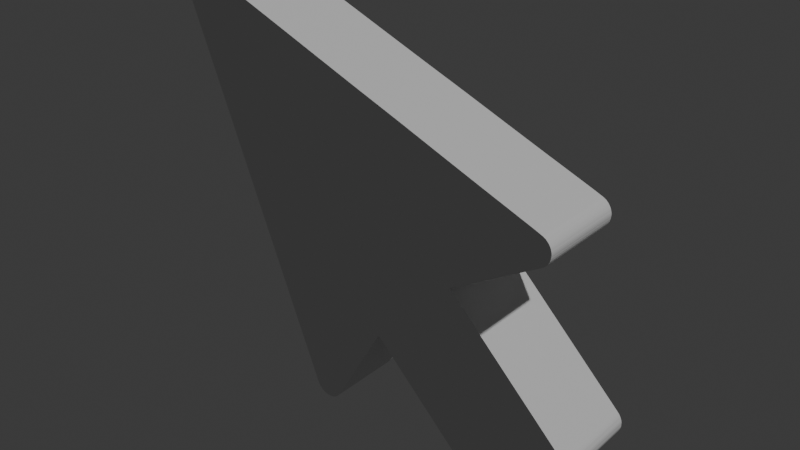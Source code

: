 # Source: cursor.blend  (saved by Blender 4.0.36; exported with 4.5.12 LTS)
import bpy
from mathutils import Matrix  # noqa: F401  (used for matrix-valued properties, if any)

bpy.ops.wm.read_factory_settings(use_empty=True)
scene = bpy.context.scene
scene.name = 'Scene'

# ---- collections
col_collection = bpy.data.collections.new('Collection'); scene.collection.children.link(col_collection)
col_cursor_svg_001 = bpy.data.collections.new('cursor.svg.001'); scene.collection.children.link(col_cursor_svg_001)
col_cursor_svg = bpy.data.collections.new('cursor.svg'); scene.collection.children.link(col_cursor_svg)

# ---- world
world_world = bpy.data.worlds.new('World'); scene.world = world_world
world_world.use_nodes = True; world_world.node_tree.nodes.clear()
_N = world_world.node_tree.nodes; _L = world_world.node_tree.links
n0 = _N.new('ShaderNodeOutputWorld'); n0.name = 'World Output'; n0.location = (300, 300)
n1 = _N.new('ShaderNodeBackground'); n1.name = 'Background'; n1.location = (10, 300)
n1.inputs[0].default_value = (0.05088, 0.05088, 0.05088, 1.0)
_L.new(n1.outputs[0], n0.inputs[0])
n0.is_active_output = True
world_world.color = (0.05088, 0.05088, 0.05088)
world_world.use_sun_shadow = False
world_world.sun_shadow_jitter_overblur = 0.0

# ---- lights
light_light = bpy.data.lights.new('Light', 'POINT')
light_light.transmission_factor = 0.0
light_light.use_soft_falloff = False
light_light.energy = 1000.0
light_light.shadow_soft_size = 0.1
light_light.shadow_maximum_resolution = 0.006
light_light.use_absolute_resolution = True

# ---- meshes
me_curve_001 = bpy.data.meshes.new('Curve.001')
me_curve_001.from_pydata([(0.2234, 3.294e-09, 0.04363), (0.1604, 8.05e-09, 0.1066), (0.2063, 1.005e-08, 0.1332), (0.207, 1.009e-08, 0.1336), (0.2076, 1.012e-08, 0.1341), (0.2081, 1.016e-08, 0.1346), (0.2086, 1.02e-08, 0.1351), (0.2091, 1.025e-08, 0.1358), (0.2094, 1.03e-08, 0.1364), (0.2098, 1.035e-08, 0.1371), (0.21, 1.04e-08, 0.1378), (0.2102, 1.046e-08, 0.1385), (0.2103, 1.051e-08, 0.1393), (0.2104, 1.057e-08, 0.14), (0.2104, 1.063e-08, 0.1408), (0.2103, 1.069e-08, 0.1416), (0.2101, 1.074e-08, 0.1423), (0.2099, 1.08e-08, 0.143), (0.2096, 1.085e-08, 0.1437), (0.2092, 1.09e-08, 0.1444), (0.2088, 1.095e-08, 0.145), (0.2083, 1.099e-08, 0.1456), (0.2078, 1.103e-08, 0.1461), (0.2073, 1.107e-08, 0.1466), (0.2066, 1.11e-08, 0.147), (0.206, 1.113e-08, 0.1474), (0.2053, 1.115e-08, 0.1477), (0.2015, 1.127e-08, 0.1493), (0.1909, 1.159e-08, 0.1535), (0.1749, 1.207e-08, 0.1598), (0.1549, 1.267e-08, 0.1678), (0.1323, 1.335e-08, 0.1769), (0.1082, 1.408e-08, 0.1864), (0.08418, 1.48e-08, 0.196), (0.0615, 1.548e-08, 0.2051), (0.0415, 1.609e-08, 0.2131), (0.02555, 1.657e-08, 0.2194), (0.01499, 1.688e-08, 0.2236), (0.01117, 1.7e-08, 0.2252), (0.01041, 1.702e-08, 0.2254), (0.009639, 1.703e-08, 0.2256), (0.008859, 1.704e-08, 0.2257), (0.008077, 1.704e-08, 0.2257), (0.007299, 1.704e-08, 0.2257), (0.006531, 1.703e-08, 0.2256), (0.005778, 1.702e-08, 0.2254), (0.005045, 1.7e-08, 0.2251), (0.004338, 1.697e-08, 0.2248), (0.003663, 1.694e-08, 0.2244), (0.003024, 1.69e-08, 0.2239), (0.002427, 1.686e-08, 0.2234), (0.001887, 1.682e-08, 0.2228), (0.001414, 1.677e-08, 0.2221), (0.001009, 1.672e-08, 0.2214), (0.000674, 1.667e-08, 0.2207), (0.0004094, 1.661e-08, 0.22), (0.0002165, 1.655e-08, 0.2193), (9.637e-05, 1.65e-08, 0.2185), (5.02e-05, 1.644e-08, 0.2177), (7.909e-05, 1.638e-08, 0.2169), (0.0001841, 1.632e-08, 0.2161), (0.0003665, 1.626e-08, 0.2154), (0.0006272, 1.62e-08, 0.2146), (0.00215, 1.591e-08, 0.2108), (0.00636, 1.512e-08, 0.2002), (0.01272, 1.391e-08, 0.1843), (0.02069, 1.24e-08, 0.1643), (0.02974, 1.069e-08, 0.1416), (0.03933, 8.874e-09, 0.1175), (0.04891, 7.059e-09, 0.0935), (0.05796, 5.346e-09, 0.07081), (0.06593, 3.836e-09, 0.05081), (0.07229, 2.631e-09, 0.03485), (0.0765, 1.834e-09, 0.02429), (0.07803, 1.546e-09, 0.02047), (0.07835, 1.493e-09, 0.01977), (0.07873, 1.443e-09, 0.01911), (0.07916, 1.396e-09, 0.01849), (0.07965, 1.353e-09, 0.01792), (0.08019, 1.313e-09, 0.0174), (0.08077, 1.278e-09, 0.01693), (0.08139, 1.247e-09, 0.01651), (0.08205, 1.22e-09, 0.01616), (0.08275, 1.198e-09, 0.01587), (0.08347, 1.181e-09, 0.01564), (0.08421, 1.168e-09, 0.01547), (0.08498, 1.161e-09, 0.01538), (0.08575, 1.16e-09, 0.01536), (0.08651, 1.164e-09, 0.01542), (0.08726, 1.173e-09, 0.01554), (0.08799, 1.187e-09, 0.01573), (0.08869, 1.207e-09, 0.01599), (0.08937, 1.231e-09, 0.0163), (0.09001, 1.26e-09, 0.01669), (0.09062, 1.293e-09, 0.01712), (0.09119, 1.33e-09, 0.01762), (0.09171, 1.372e-09, 0.01817), (0.09218, 1.417e-09, 0.01877), (0.0926, 1.466e-09, 0.01942), (0.09312, 1.534e-09, 0.02032), (0.09456, 1.723e-09, 0.02282), (0.09674, 2.008e-09, 0.0266), (0.09947, 2.365e-09, 0.03133), (0.1026, 2.771e-09, 0.0367), (0.1059, 3.2e-09, 0.04239), (0.1091, 3.63e-09, 0.04808), (0.1123, 4.035e-09, 0.05345), (0.115, 4.393e-09, 0.05818), (0.1172, 4.678e-09, 0.06196), (0.1186, 4.866e-09, 0.06446), (0.1191, 4.935e-09, 0.06536), (0.1821, 1.795e-10, 0.002378), (0.1825, 1.519e-10, 0.002011), (0.1829, 1.263e-10, 0.001673), (0.1833, 1.03e-10, 0.001364), (0.1838, 8.189e-11, 0.001085), (0.1843, 6.31e-11, 0.0008358), (0.1847, 4.665e-11, 0.0006179), (0.1852, 3.26e-11, 0.0004318), (0.1857, 2.1e-11, 0.0002781), (0.1863, 1.188e-11, 0.0001574), (0.1868, 5.314e-12, 7.039e-05), (0.1873, 1.337e-12, 1.771e-05), (0.1878, 0.0, 0.0), (0.1884, 1.338e-12, 1.772e-05), (0.1889, 5.318e-12, 7.044e-05), (0.1894, 1.189e-11, 0.0001575), (0.1899, 2.101e-11, 0.0002783), (0.1905, 3.262e-11, 0.0004321), (0.1909, 4.667e-11, 0.0006182), (0.1914, 6.312e-11, 0.0008361), (0.1919, 8.192e-11, 0.001085), (0.1923, 1.03e-10, 0.001364), (0.1928, 1.263e-10, 0.001673), (0.1932, 1.519e-10, 0.002012), (0.1936, 1.795e-10, 0.002378), (0.1942, 2.238e-10, 0.002964), (0.1958, 3.461e-10, 0.004584), (0.1982, 5.309e-10, 0.007032), (0.2013, 7.625e-10, 0.0101), (0.2048, 1.025e-09, 0.01358), (0.2085, 1.304e-09, 0.01727), (0.2122, 1.582e-09, 0.02096), (0.2156, 1.845e-09, 0.02444), (0.2187, 2.077e-09, 0.02751), (0.2211, 2.262e-09, 0.02996), (0.2228, 2.384e-09, 0.03158), (0.2234, 2.428e-09, 0.03216), (0.2241, 2.491e-09, 0.03299), (0.2247, 2.559e-09, 0.03389), (0.2251, 2.631e-09, 0.03485), (0.2255, 2.706e-09, 0.03584), (0.2257, 2.783e-09, 0.03686), (0.2257, 2.861e-09, 0.0379), (0.2257, 2.939e-09, 0.03893), (0.2255, 3.017e-09, 0.03996), (0.2251, 3.092e-09, 0.04095), (0.2247, 3.164e-09, 0.0419), (0.2241, 3.232e-09, 0.0428), (0.2234, -0.04653, 0.04363), (0.1604, -0.04652, 0.1066), (0.2063, -0.04652, 0.1332), (0.207, -0.04652, 0.1336), (0.2076, -0.04652, 0.1341), (0.2081, -0.04652, 0.1346), (0.2086, -0.04652, 0.1351), (0.2091, -0.04652, 0.1358), (0.2094, -0.04652, 0.1364), (0.2098, -0.04652, 0.1371), (0.21, -0.04652, 0.1378), (0.2102, -0.04652, 0.1385), (0.2103, -0.04652, 0.1393), (0.2104, -0.04652, 0.14), (0.2104, -0.04652, 0.1408), (0.2103, -0.04652, 0.1416), (0.2101, -0.04652, 0.1423), (0.2099, -0.04652, 0.143), (0.2096, -0.04652, 0.1437), (0.2092, -0.04652, 0.1444), (0.2088, -0.04652, 0.145), (0.2083, -0.04652, 0.1456), (0.2078, -0.04652, 0.1461), (0.2073, -0.04652, 0.1466), (0.2066, -0.04652, 0.147), (0.206, -0.04652, 0.1474), (0.2053, -0.04652, 0.1477), (0.2015, -0.04652, 0.1493), (0.1909, -0.04652, 0.1535), (0.1749, -0.04652, 0.1598), (0.1549, -0.04652, 0.1678), (0.1323, -0.04652, 0.1769), (0.1082, -0.04652, 0.1864), (0.08418, -0.04652, 0.196), (0.0615, -0.04652, 0.2051), (0.0415, -0.04652, 0.2131), (0.02555, -0.04652, 0.2194), (0.01499, -0.04652, 0.2236), (0.01117, -0.04652, 0.2252), (0.01041, -0.04652, 0.2254), (0.009639, -0.04652, 0.2256), (0.008859, -0.04652, 0.2257), (0.008077, -0.04652, 0.2257), (0.007299, -0.04652, 0.2257), (0.006531, -0.04652, 0.2256), (0.005778, -0.04652, 0.2254), (0.005045, -0.04652, 0.2251), (0.004338, -0.04652, 0.2248), (0.003663, -0.04652, 0.2244), (0.003024, -0.04652, 0.2239), (0.002427, -0.04652, 0.2234), (0.001887, -0.04652, 0.2228), (0.001414, -0.04652, 0.2221), (0.001009, -0.04652, 0.2214), (0.000674, -0.04652, 0.2207), (0.0004094, -0.04652, 0.22), (0.0002165, -0.04652, 0.2193), (9.637e-05, -0.04652, 0.2185), (5.02e-05, -0.04652, 0.2177), (7.909e-05, -0.04652, 0.2169), (0.0001841, -0.04652, 0.2161), (0.0003665, -0.04652, 0.2154), (0.0006272, -0.04652, 0.2146), (0.00215, -0.04652, 0.2108), (0.00636, -0.04652, 0.2002), (0.01272, -0.04652, 0.1843), (0.02069, -0.04652, 0.1643), (0.02974, -0.04652, 0.1416), (0.03933, -0.04652, 0.1175), (0.04891, -0.04652, 0.0935), (0.05796, -0.04653, 0.07081), (0.06593, -0.04653, 0.05081), (0.07229, -0.04653, 0.03485), (0.0765, -0.04653, 0.02429), (0.07803, -0.04653, 0.02047), (0.07835, -0.04653, 0.01977), (0.07873, -0.04653, 0.01911), (0.07916, -0.04653, 0.01849), (0.07965, -0.04653, 0.01792), (0.08019, -0.04653, 0.0174), (0.08077, -0.04653, 0.01693), (0.08139, -0.04653, 0.01651), (0.08205, -0.04653, 0.01616), (0.08275, -0.04653, 0.01587), (0.08347, -0.04653, 0.01564), (0.08421, -0.04653, 0.01547), (0.08498, -0.04653, 0.01538), (0.08575, -0.04653, 0.01536), (0.08651, -0.04653, 0.01542), (0.08726, -0.04653, 0.01554), (0.08799, -0.04653, 0.01573), (0.08869, -0.04653, 0.01599), (0.08937, -0.04653, 0.0163), (0.09001, -0.04653, 0.01669), (0.09062, -0.04653, 0.01712), (0.09119, -0.04653, 0.01762), (0.09171, -0.04653, 0.01817), (0.09218, -0.04653, 0.01877), (0.0926, -0.04653, 0.01942), (0.09312, -0.04653, 0.02032), (0.09456, -0.04653, 0.02282), (0.09674, -0.04653, 0.0266), (0.09947, -0.04653, 0.03133), (0.1026, -0.04653, 0.0367), (0.1059, -0.04653, 0.04239), (0.1091, -0.04653, 0.04808), (0.1123, -0.04653, 0.05345), (0.115, -0.04653, 0.05818), (0.1172, -0.04653, 0.06196), (0.1186, -0.04653, 0.06446), (0.1191, -0.04653, 0.06536), (0.1821, -0.04653, 0.002378), (0.1825, -0.04653, 0.002011), (0.1829, -0.04653, 0.001673), (0.1833, -0.04653, 0.001364), (0.1838, -0.04653, 0.001085), (0.1843, -0.04653, 0.0008358), (0.1847, -0.04653, 0.0006179), (0.1852, -0.04653, 0.0004318), (0.1857, -0.04653, 0.0002781), (0.1863, -0.04653, 0.0001574), (0.1868, -0.04653, 7.039e-05), (0.1873, -0.04653, 1.771e-05), (0.1878, -0.04653, 3.513e-09), (0.1884, -0.04653, 1.772e-05), (0.1889, -0.04653, 7.045e-05), (0.1894, -0.04653, 0.0001575), (0.1899, -0.04653, 0.0002783), (0.1905, -0.04653, 0.0004321), (0.1909, -0.04653, 0.0006182), (0.1914, -0.04653, 0.0008361), (0.1919, -0.04653, 0.001085), (0.1923, -0.04653, 0.001364), (0.1928, -0.04653, 0.001673), (0.1932, -0.04653, 0.002012), (0.1936, -0.04653, 0.002378), (0.1942, -0.04653, 0.002964), (0.1958, -0.04653, 0.004584), (0.1982, -0.04653, 0.007032), (0.2013, -0.04653, 0.0101), (0.2048, -0.04653, 0.01358), (0.2085, -0.04653, 0.01727), (0.2122, -0.04653, 0.02096), (0.2156, -0.04653, 0.02444), (0.2187, -0.04653, 0.02751), (0.2211, -0.04653, 0.02996), (0.2228, -0.04653, 0.03158), (0.2234, -0.04653, 0.03216), (0.2241, -0.04653, 0.03299), (0.2247, -0.04653, 0.03389), (0.2251, -0.04653, 0.03485), (0.2255, -0.04653, 0.03584), (0.2257, -0.04653, 0.03686), (0.2257, -0.04653, 0.0379), (0.2257, -0.04653, 0.03893), (0.2255, -0.04653, 0.03996), (0.2251, -0.04653, 0.04095), (0.2247, -0.04653, 0.0419), (0.2241, -0.04653, 0.0428)], [], [(43, 42, 41), (43, 41, 40), (44, 43, 40), (44, 40, 39), (45, 44, 39), (45, 39, 38), (46, 45, 38), (46, 38, 37), (47, 46, 37), (48, 47, 37), (49, 48, 37), (50, 49, 37), (50, 37, 36), (51, 50, 36), (52, 51, 36), (53, 52, 36), (54, 53, 36), (55, 54, 36), (56, 55, 36), (56, 36, 35), (57, 56, 35), (58, 57, 35), (59, 58, 35), (60, 59, 35), (61, 60, 35), (62, 61, 35), (63, 62, 35), (63, 35, 34), (64, 63, 34), (64, 34, 33), (65, 64, 33), (65, 33, 32), (65, 32, 31), (66, 65, 31), (66, 31, 30), (66, 30, 29), (67, 66, 29), (67, 29, 28), (67, 28, 27), (67, 27, 26), (67, 26, 25), (67, 25, 24), (67, 24, 23), (67, 23, 22), (67, 22, 21), (67, 21, 20), (67, 20, 19), (67, 19, 18), (67, 18, 17), (67, 17, 16), (67, 16, 15), (68, 67, 15), (68, 15, 14), (68, 14, 13), (68, 13, 12), (68, 12, 11), (68, 11, 10), (68, 10, 9), (68, 9, 8), (68, 8, 7), (68, 7, 6), (68, 6, 5), (68, 5, 4), (68, 4, 3), (68, 3, 2), (68, 2, 1), (69, 68, 1), (69, 1, 0), (70, 69, 110), (110, 69, 0), (71, 70, 110), (71, 110, 109), (111, 110, 0), (71, 109, 108), (71, 108, 107), (71, 107, 106), (71, 106, 105), (72, 71, 105), (72, 105, 104), (111, 0, 158), (111, 158, 157), (72, 104, 103), (111, 157, 156), (111, 156, 155), (111, 155, 154), (111, 154, 153), (111, 153, 152), (111, 152, 151), (72, 103, 102), (111, 151, 150), (73, 72, 102), (111, 150, 149), (111, 149, 148), (111, 148, 147), (111, 147, 146), (111, 146, 145), (73, 102, 101), (111, 145, 144), (111, 144, 143), (73, 101, 100), (111, 143, 142), (74, 73, 100), (74, 100, 99), (111, 142, 141), (75, 74, 99), (75, 99, 98), (76, 75, 98), (76, 98, 97), (77, 76, 97), (77, 97, 96), (78, 77, 96), (78, 96, 95), (79, 78, 95), (79, 95, 94), (80, 79, 94), (111, 141, 140), (80, 94, 93), (81, 80, 93), (81, 93, 92), (82, 81, 92), (82, 92, 91), (83, 82, 91), (83, 91, 90), (84, 83, 90), (84, 90, 89), (85, 84, 89), (85, 89, 88), (86, 85, 88), (86, 88, 87), (111, 140, 139), (111, 139, 138), (111, 138, 137), (111, 137, 136), (111, 136, 135), (112, 111, 135), (112, 135, 134), (112, 134, 133), (113, 112, 133), (113, 133, 132), (114, 113, 132), (114, 132, 131), (115, 114, 131), (115, 131, 130), (116, 115, 130), (116, 130, 129), (117, 116, 129), (117, 129, 128), (118, 117, 128), (118, 128, 127), (119, 118, 127), (119, 127, 126), (120, 119, 126), (120, 126, 125), (121, 120, 125), (121, 125, 124), (122, 121, 124), (122, 124, 123), (202, 200, 201), (202, 199, 200), (203, 199, 202), (203, 198, 199), (204, 198, 203), (204, 197, 198), (205, 197, 204), (205, 196, 197), (206, 196, 205), (207, 196, 206), (208, 196, 207), (209, 196, 208), (209, 195, 196), (210, 195, 209), (211, 195, 210), (212, 195, 211), (213, 195, 212), (214, 195, 213), (215, 195, 214), (215, 194, 195), (216, 194, 215), (217, 194, 216), (218, 194, 217), (219, 194, 218), (220, 194, 219), (221, 194, 220), (222, 194, 221), (222, 193, 194), (223, 193, 222), (223, 192, 193), (224, 192, 223), (224, 191, 192), (224, 190, 191), (225, 190, 224), (225, 189, 190), (225, 188, 189), (226, 188, 225), (226, 187, 188), (226, 186, 187), (226, 185, 186), (226, 184, 185), (226, 183, 184), (226, 182, 183), (226, 181, 182), (226, 180, 181), (226, 179, 180), (226, 178, 179), (226, 177, 178), (226, 176, 177), (226, 175, 176), (226, 174, 175), (227, 174, 226), (227, 173, 174), (227, 172, 173), (227, 171, 172), (227, 170, 171), (227, 169, 170), (227, 168, 169), (227, 167, 168), (227, 166, 167), (227, 165, 166), (227, 164, 165), (227, 163, 164), (227, 162, 163), (227, 161, 162), (227, 160, 161), (228, 160, 227), (228, 159, 160), (229, 269, 228), (269, 159, 228), (230, 269, 229), (230, 268, 269), (270, 159, 269), (230, 267, 268), (230, 266, 267), (230, 265, 266), (230, 264, 265), (231, 264, 230), (231, 263, 264), (270, 317, 159), (270, 316, 317), (231, 262, 263), (270, 315, 316), (270, 314, 315), (270, 313, 314), (270, 312, 313), (270, 311, 312), (270, 310, 311), (231, 261, 262), (270, 309, 310), (232, 261, 231), (270, 308, 309), (270, 307, 308), (270, 306, 307), (270, 305, 306), (270, 304, 305), (232, 260, 261), (270, 303, 304), (270, 302, 303), (232, 259, 260), (270, 301, 302), (233, 259, 232), (233, 258, 259), (270, 300, 301), (234, 258, 233), (234, 257, 258), (235, 257, 234), (235, 256, 257), (236, 256, 235), (236, 255, 256), (237, 255, 236), (237, 254, 255), (238, 254, 237), (238, 253, 254), (239, 253, 238), (270, 299, 300), (239, 252, 253), (240, 252, 239), (240, 251, 252), (241, 251, 240), (241, 250, 251), (242, 250, 241), (242, 249, 250), (243, 249, 242), (243, 248, 249), (244, 248, 243), (244, 247, 248), (245, 247, 244), (245, 246, 247), (270, 298, 299), (270, 297, 298), (270, 296, 297), (270, 295, 296), (270, 294, 295), (271, 294, 270), (271, 293, 294), (271, 292, 293), (272, 292, 271), (272, 291, 292), (273, 291, 272), (273, 290, 291), (274, 290, 273), (274, 289, 290), (275, 289, 274), (275, 288, 289), (276, 288, 275), (276, 287, 288), (277, 287, 276), (277, 286, 287), (278, 286, 277), (278, 285, 286), (279, 285, 278), (279, 284, 285), (280, 284, 279), (280, 283, 284), (281, 283, 280), (281, 282, 283), (155, 156, 315, 314), (156, 157, 316, 315), (58, 59, 218, 217), (158, 0, 159, 317), (62, 63, 222, 221), (48, 49, 208, 207), (97, 98, 257, 256), (136, 137, 296, 295), (130, 131, 290, 289), (98, 99, 258, 257), (92, 93, 252, 251), (66, 67, 226, 225), (111, 112, 271, 270), (3, 4, 163, 162), (115, 116, 275, 274), (52, 53, 212, 211), (105, 106, 265, 264), (7, 8, 167, 166), (35, 36, 195, 194), (70, 71, 230, 229), (126, 127, 286, 285), (11, 12, 171, 170), (123, 124, 283, 282), (113, 114, 273, 272), (96, 97, 256, 255), (74, 75, 234, 233), (117, 118, 277, 276), (19, 20, 179, 178), (143, 144, 303, 302), (56, 57, 216, 215), (23, 24, 183, 182), (1, 2, 161, 160), (127, 128, 287, 286), (60, 61, 220, 219), (121, 122, 281, 280), (5, 6, 165, 164), (78, 79, 238, 237), (64, 65, 224, 223), (9, 10, 169, 168), (27, 28, 187, 186), (82, 83, 242, 241), (31, 32, 191, 190), (13, 14, 173, 172), (124, 125, 284, 283), (131, 132, 291, 290), (17, 18, 177, 176), (86, 87, 246, 245), (68, 69, 228, 227), (125, 126, 285, 284), (39, 40, 199, 198), (119, 120, 279, 278), (72, 73, 232, 231), (43, 44, 203, 202), (25, 26, 185, 184), (80, 81, 240, 239), (129, 130, 289, 288), (47, 48, 207, 206), (29, 30, 189, 188), (84, 85, 244, 243), (51, 52, 211, 210), (33, 34, 193, 192), (133, 134, 293, 292), (55, 56, 215, 214), (37, 38, 197, 196), (137, 138, 297, 296), (41, 42, 201, 200), (102, 103, 262, 261), (141, 142, 301, 300), (106, 107, 266, 265), (145, 146, 305, 304), (45, 46, 205, 204), (149, 150, 309, 308), (59, 60, 219, 218), (110, 111, 270, 269), (100, 101, 260, 259), (114, 115, 274, 273), (153, 154, 313, 312), (118, 119, 278, 277), (157, 158, 317, 316), (49, 50, 209, 208), (21, 22, 181, 180), (63, 64, 223, 222), (53, 54, 213, 212), (122, 123, 282, 281), (135, 136, 295, 294), (57, 58, 217, 216), (108, 109, 268, 267), (61, 62, 221, 220), (6, 7, 166, 165), (67, 68, 227, 226), (147, 148, 307, 306), (112, 113, 272, 271), (10, 11, 170, 169), (71, 72, 231, 230), (65, 66, 225, 224), (116, 117, 276, 275), (14, 15, 174, 173), (75, 76, 235, 234), (107, 108, 267, 266), (79, 80, 239, 238), (0, 1, 160, 159), (134, 135, 294, 293), (120, 121, 280, 279), (18, 19, 178, 177), (83, 84, 243, 242), (128, 129, 288, 287), (22, 23, 182, 181), (87, 88, 247, 246), (4, 5, 164, 163), (138, 139, 298, 297), (139, 140, 299, 298), (8, 9, 168, 167), (73, 74, 233, 232), (142, 143, 302, 301), (15, 16, 175, 174), (88, 89, 248, 247), (26, 27, 186, 185), (12, 13, 172, 171), (77, 78, 237, 236), (109, 110, 269, 268), (30, 31, 190, 189), (91, 92, 251, 250), (16, 17, 176, 175), (104, 105, 264, 263), (146, 147, 306, 305), (76, 77, 236, 235), (2, 3, 162, 161), (20, 21, 180, 179), (81, 82, 241, 240), (150, 151, 310, 309), (34, 35, 194, 193), (24, 25, 184, 183), (85, 86, 245, 244), (90, 91, 250, 249), (38, 39, 198, 197), (95, 96, 255, 254), (28, 29, 188, 187), (154, 155, 314, 313), (101, 102, 261, 260), (32, 33, 192, 191), (69, 70, 229, 228), (42, 43, 202, 201), (151, 152, 311, 310), (140, 141, 300, 299), (99, 100, 259, 258), (36, 37, 196, 195), (89, 90, 249, 248), (132, 133, 292, 291), (40, 41, 200, 199), (94, 95, 254, 253), (144, 145, 304, 303), (46, 47, 206, 205), (103, 104, 263, 262), (148, 149, 308, 307), (50, 51, 210, 209), (93, 94, 253, 252), (152, 153, 312, 311), (54, 55, 214, 213), (44, 45, 204, 203)])
_uv = me_curve_001.uv_layers.new(name='UVMap')
_uv.uv.foreach_set('vector', [0.2722, 0.0, 0.2658, 0.0, 0.2595, 0.0, 0.2722, 0.0, 0.2595, 0.0, 0.2532, 0.0, 0.2785, 0.0, 0.2722, 0.0, 0.2532, 0.0, 0.2785, 0.0, 0.2532, 0.0, 0.2468, 0.0, 0.2848, 0.0, 0.2785, 0.0, 0.2468, 0.0, 0.2848, 0.0, 0.2468, 0.0, 0.2405, 0.0, 0.2911, 0.0, 0.2848, 0.0, 0.2405, 0.0, 0.2911, 0.0, 0.2405, 0.0, 0.2342, 0.0, 0.2975, 0.0, 0.2911, 0.0, 0.2342, 0.0, 0.3038, 0.0, 0.2975, 0.0, 0.2342, 0.0, 0.3101, 0.0, 0.3038, 0.0, 0.2342, 0.0, 0.3165, 0.0, 0.3101, 0.0, 0.2342, 0.0, 0.3165, 0.0, 0.2342, 0.0, 0.2278, 0.0, 0.3228, 0.0, 0.3165, 0.0, 0.2278, 0.0, 0.3291, 0.0, 0.3228, 0.0, 0.2278, 0.0, 0.3354, 0.0, 0.3291, 0.0, 0.2278, 0.0, 0.3418, 0.0, 0.3354, 0.0, 0.2278, 0.0, 0.3481, 0.0, 0.3418, 0.0, 0.2278, 0.0, 0.3544, 0.0, 0.3481, 0.0, 0.2278, 0.0, 0.3544, 0.0, 0.2278, 0.0, 0.2215, 0.0, 0.3608, 0.0, 0.3544, 0.0, 0.2215, 0.0, 0.3671, 0.0, 0.3608, 0.0, 0.2215, 0.0, 0.3734, 0.0, 0.3671, 0.0, 0.2215, 0.0, 0.3797, 0.0, 0.3734, 0.0, 0.2215, 0.0, 0.3861, 0.0, 0.3797, 0.0, 0.2215, 0.0, 0.3924, 0.0, 0.3861, 0.0, 0.2215, 0.0, 0.3987, 0.0, 0.3924, 0.0, 0.2215, 0.0, 0.3987, 0.0, 0.2215, 0.0, 0.2152, 0.0, 0.4051, 0.0, 0.3987, 0.0, 0.2152, 0.0, 0.4051, 0.0, 0.2152, 0.0, 0.2089, 0.0, 0.4114, 0.0, 0.4051, 0.0, 0.2089, 0.0, 0.4114, 0.0, 0.2089, 0.0, 0.2025, 0.0, 0.4114, 0.0, 0.2025, 0.0, 0.1962, 0.0, 0.4177, 0.0, 0.4114, 0.0, 0.1962, 0.0, 0.4177, 0.0, 0.1962, 0.0, 0.1899, 0.0, 0.4177, 0.0, 0.1899, 0.0, 0.1835, 0.0, 0.4241, 0.0, 0.4177, 0.0, 0.1835, 0.0, 0.4241, 0.0, 0.1835, 0.0, 0.1772, 0.0, 0.4241, 0.0, 0.1772, 0.0, 0.1709, 0.0, 0.4241, 0.0, 0.1709, 0.0, 0.1646, 0.0, 0.4241, 0.0, 0.1646, 0.0, 0.1582, 0.0, 0.4241, 0.0, 0.1582, 0.0, 0.1519, 0.0, 0.4241, 0.0, 0.1519, 0.0, 0.1456, 0.0, 0.4241, 0.0, 0.1456, 0.0, 0.1392, 0.0, 0.4241, 0.0, 0.1392, 0.0, 0.1329, 0.0, 0.4241, 0.0, 0.1329, 0.0, 0.1266, 0.0, 0.4241, 0.0, 0.1266, 0.0, 0.1203, 0.0, 0.4241, 0.0, 0.1203, 0.0, 0.1139, 0.0, 0.4241, 0.0, 0.1139, 0.0, 0.1076, 0.0, 0.4241, 0.0, 0.1076, 0.0, 0.1013, 0.0, 0.4241, 0.0, 0.1013, 0.0, 0.09494, 0.0, 0.4304, 0.0, 0.4241, 0.0, 0.09494, 0.0, 0.4304, 0.0, 0.09494, 0.0, 0.08861, 0.0, 0.4304, 0.0, 0.08861, 0.0, 0.08228, 0.0, 0.4304, 0.0, 0.08228, 0.0, 0.07595, 0.0, 0.4304, 0.0, 0.07595, 0.0, 0.06962, 0.0, 0.4304, 0.0, 0.06962, 0.0, 0.06329, 0.0, 0.4304, 0.0, 0.06329, 0.0, 0.05696, 0.0, 0.4304, 0.0, 0.05696, 0.0, 0.05063, 0.0, 0.4304, 0.0, 0.05063, 0.0, 0.0443, 0.0, 0.4304, 0.0, 0.0443, 0.0, 0.03797, 0.0, 0.4304, 0.0, 0.03797, 0.0, 0.03165, 0.0, 0.4304, 0.0, 0.03165, 0.0, 0.02532, 0.0, 0.4304, 0.0, 0.02532, 0.0, 0.01899, 0.0, 0.4304, 0.0, 0.01899, 0.0, 0.01266, 0.0, 0.4304, 0.0, 0.01266, 0.0, 0.006329, 0.0, 0.4367, 0.0, 0.4304, 0.0, 0.006329, 0.0, 0.4367, 0.0, 0.006329, 0.0, 0.0, 0.0, 0.443, 0.0, 0.4367, 0.0, 0.6962, 0.0, 0.6962, 0.0, 0.4367, 0.0, 0.0, 0.0, 0.4494, 0.0, 0.443, 0.0, 0.6962, 0.0, 0.4494, 0.0, 0.6962, 0.0, 0.6899, 0.0, 0.7025, 0.0, 0.6962, 0.0, 0.0, 0.0, 0.4494, 0.0, 0.6899, 0.0, 0.6835, 0.0, 0.4494, 0.0, 0.6835, 0.0, 0.6772, 0.0, 0.4494, 0.0, 0.6772, 0.0, 0.6709, 0.0, 0.4494, 0.0, 0.6709, 0.0, 0.6646, 0.0, 0.4557, 0.0, 0.4494, 0.0, 0.6646, 0.0, 0.4557, 0.0, 0.6646, 0.0, 0.6582, 0.0, 0.7025, 0.0, 0.0, 0.0, 1.0, 0.0, 0.7025, 0.0, 1.0, 0.0, 0.9937, 0.0, 0.4557, 0.0, 0.6582, 0.0, 0.6519, 0.0, 0.7025, 0.0, 0.9937, 0.0, 0.9873, 0.0, 0.7025, 0.0, 0.9873, 0.0, 0.981, 0.0, 0.7025, 0.0, 0.981, 0.0, 0.9747, 0.0, 0.7025, 0.0, 0.9747, 0.0, 0.9684, 0.0, 0.7025, 0.0, 0.9684, 0.0, 0.962, 0.0, 0.7025, 0.0, 0.962, 0.0, 0.9557, 0.0, 0.4557, 0.0, 0.6519, 0.0, 0.6456, 0.0, 0.7025, 0.0, 0.9557, 0.0, 0.9494, 0.0, 0.462, 0.0, 0.4557, 0.0, 0.6456, 0.0, 0.7025, 0.0, 0.9494, 0.0, 0.943, 0.0, 0.7025, 0.0, 0.943, 0.0, 0.9367, 0.0, 0.7025, 0.0, 0.9367, 0.0, 0.9304, 0.0, 0.7025, 0.0, 0.9304, 0.0, 0.9241, 0.0, 0.7025, 0.0, 0.9241, 0.0, 0.9177, 0.0, 0.462, 0.0, 0.6456, 0.0, 0.6392, 0.0, 0.7025, 0.0, 0.9177, 0.0, 0.9114, 0.0, 0.7025, 0.0, 0.9114, 0.0, 0.9051, 0.0, 0.462, 0.0, 0.6392, 0.0, 0.6329, 0.0, 0.7025, 0.0, 0.9051, 0.0, 0.8987, 0.0, 0.4684, 0.0, 0.462, 0.0, 0.6329, 0.0, 0.4684, 0.0, 0.6329, 0.0, 0.6266, 0.0, 0.7025, 0.0, 0.8987, 0.0, 0.8924, 0.0, 0.4747, 0.0, 0.4684, 0.0, 0.6266, 0.0, 0.4747, 0.0, 0.6266, 0.0, 0.6203, 0.0, 0.481, 0.0, 0.4747, 0.0, 0.6203, 0.0, 0.481, 0.0, 0.6203, 0.0, 0.6139, 0.0, 0.4873, 0.0, 0.481, 0.0, 0.6139, 0.0, 0.4873, 0.0, 0.6139, 0.0, 0.6076, 0.0, 0.4937, 0.0, 0.4873, 0.0, 0.6076, 0.0, 0.4937, 0.0, 0.6076, 0.0, 0.6013, 0.0, 0.5, 0.0, 0.4937, 0.0, 0.6013, 0.0, 0.5, 0.0, 0.6013, 0.0, 0.5949, 0.0, 0.5063, 0.0, 0.5, 0.0, 0.5949, 0.0, 0.7025, 0.0, 0.8924, 0.0, 0.8861, 0.0, 0.5063, 0.0, 0.5949, 0.0, 0.5886, 0.0, 0.5127, 0.0, 0.5063, 0.0, 0.5886, 0.0, 0.5127, 0.0, 0.5886, 0.0, 0.5823, 0.0, 0.519, 0.0, 0.5127, 0.0, 0.5823, 0.0, 0.519, 0.0, 0.5823, 0.0, 0.5759, 0.0, 0.5253, 0.0, 0.519, 0.0, 0.5759, 0.0, 0.5253, 0.0, 0.5759, 0.0, 0.5696, 0.0, 0.5316, 0.0, 0.5253, 0.0, 0.5696, 0.0, 0.5316, 0.0, 0.5696, 0.0, 0.5633, 0.0, 0.538, 0.0, 0.5316, 0.0, 0.5633, 0.0, 0.538, 0.0, 0.5633, 0.0, 0.557, 0.0, 0.5443, 0.0, 0.538, 0.0, 0.557, 0.0, 0.5443, 0.0, 0.557, 0.0, 0.5506, 0.0, 0.7025, 0.0, 0.8861, 0.0, 0.8797, 0.0, 0.7025, 0.0, 0.8797, 0.0, 0.8734, 0.0, 0.7025, 0.0, 0.8734, 0.0, 0.8671, 0.0, 0.7025, 0.0, 0.8671, 0.0, 0.8608, 0.0, 0.7025, 0.0, 0.8608, 0.0, 0.8544, 0.0, 0.7089, 0.0, 0.7025, 0.0, 0.8544, 0.0, 0.7089, 0.0, 0.8544, 0.0, 0.8481, 0.0, 0.7089, 0.0, 0.8481, 0.0, 0.8418, 0.0, 0.7152, 0.0, 0.7089, 0.0, 0.8418, 0.0, 0.7152, 0.0, 0.8418, 0.0, 0.8354, 0.0, 0.7215, 0.0, 0.7152, 0.0, 0.8354, 0.0, 0.7215, 0.0, 0.8354, 0.0, 0.8291, 0.0, 0.7278, 0.0, 0.7215, 0.0, 0.8291, 0.0, 0.7278, 0.0, 0.8291, 0.0, 0.8228, 0.0, 0.7342, 0.0, 0.7278, 0.0, 0.8228, 0.0, 0.7342, 0.0, 0.8228, 0.0, 0.8165, 0.0, 0.7405, 0.0, 0.7342, 0.0, 0.8165, 0.0, 0.7405, 0.0, 0.8165, 0.0, 0.8101, 0.0, 0.7468, 0.0, 0.7405, 0.0, 0.8101, 0.0, 0.7468, 0.0, 0.8101, 0.0, 0.8038, 0.0, 0.7532, 0.0, 0.7468, 0.0, 0.8038, 0.0, 0.7532, 0.0, 0.8038, 0.0, 0.7975, 0.0, 0.7595, 0.0, 0.7532, 0.0, 0.7975, 0.0, 0.7595, 0.0, 0.7975, 0.0, 0.7911, 0.0, 0.7658, 0.0, 0.7595, 0.0, 0.7911, 0.0, 0.7658, 0.0, 0.7911, 0.0, 0.7848, 0.0, 0.7722, 0.0, 0.7658, 0.0, 0.7848, 0.0, 0.7722, 0.0, 0.7848, 0.0, 0.7785, 0.0, 0.2722, 0.0, 0.2595, 0.0, 0.2658, 0.0, 0.2722, 0.0, 0.2532, 0.0, 0.2595, 0.0, 0.2785, 0.0, 0.2532, 0.0, 0.2722, 0.0, 0.2785, 0.0, 0.2468, 0.0, 0.2532, 0.0, 0.2848, 0.0, 0.2468, 0.0, 0.2785, 0.0, 0.2848, 0.0, 0.2405, 0.0, 0.2468, 0.0, 0.2911, 0.0, 0.2405, 0.0, 0.2848, 0.0, 0.2911, 0.0, 0.2342, 0.0, 0.2405, 0.0, 0.2975, 0.0, 0.2342, 0.0, 0.2911, 0.0, 0.3038, 0.0, 0.2342, 0.0, 0.2975, 0.0, 0.3101, 0.0, 0.2342, 0.0, 0.3038, 0.0, 0.3165, 0.0, 0.2342, 0.0, 0.3101, 0.0, 0.3165, 0.0, 0.2278, 0.0, 0.2342, 0.0, 0.3228, 0.0, 0.2278, 0.0, 0.3165, 0.0, 0.3291, 0.0, 0.2278, 0.0, 0.3228, 0.0, 0.3354, 0.0, 0.2278, 0.0, 0.3291, 0.0, 0.3418, 0.0, 0.2278, 0.0, 0.3354, 0.0, 0.3481, 0.0, 0.2278, 0.0, 0.3418, 0.0, 0.3544, 0.0, 0.2278, 0.0, 0.3481, 0.0, 0.3544, 0.0, 0.2215, 0.0, 0.2278, 0.0, 0.3608, 0.0, 0.2215, 0.0, 0.3544, 0.0, 0.3671, 0.0, 0.2215, 0.0, 0.3608, 0.0, 0.3734, 0.0, 0.2215, 0.0, 0.3671, 0.0, 0.3797, 0.0, 0.2215, 0.0, 0.3734, 0.0, 0.3861, 0.0, 0.2215, 0.0, 0.3797, 0.0, 0.3924, 0.0, 0.2215, 0.0, 0.3861, 0.0, 0.3987, 0.0, 0.2215, 0.0, 0.3924, 0.0, 0.3987, 0.0, 0.2152, 0.0, 0.2215, 0.0, 0.4051, 0.0, 0.2152, 0.0, 0.3987, 0.0, 0.4051, 0.0, 0.2089, 0.0, 0.2152, 0.0, 0.4114, 0.0, 0.2089, 0.0, 0.4051, 0.0, 0.4114, 0.0, 0.2025, 0.0, 0.2089, 0.0, 0.4114, 0.0, 0.1962, 0.0, 0.2025, 0.0, 0.4177, 0.0, 0.1962, 0.0, 0.4114, 0.0, 0.4177, 0.0, 0.1899, 0.0, 0.1962, 0.0, 0.4177, 0.0, 0.1835, 0.0, 0.1899, 0.0, 0.4241, 0.0, 0.1835, 0.0, 0.4177, 0.0, 0.4241, 0.0, 0.1772, 0.0, 0.1835, 0.0, 0.4241, 0.0, 0.1709, 0.0, 0.1772, 0.0, 0.4241, 0.0, 0.1646, 0.0, 0.1709, 0.0, 0.4241, 0.0, 0.1582, 0.0, 0.1646, 0.0, 0.4241, 0.0, 0.1519, 0.0, 0.1582, 0.0, 0.4241, 0.0, 0.1456, 0.0, 0.1519, 0.0, 0.4241, 0.0, 0.1392, 0.0, 0.1456, 0.0, 0.4241, 0.0, 0.1329, 0.0, 0.1392, 0.0, 0.4241, 0.0, 0.1266, 0.0, 0.1329, 0.0, 0.4241, 0.0, 0.1203, 0.0, 0.1266, 0.0, 0.4241, 0.0, 0.1139, 0.0, 0.1203, 0.0, 0.4241, 0.0, 0.1076, 0.0, 0.1139, 0.0, 0.4241, 0.0, 0.1013, 0.0, 0.1076, 0.0, 0.4241, 0.0, 0.09494, 0.0, 0.1013, 0.0, 0.4304, 0.0, 0.09494, 0.0, 0.4241, 0.0, 0.4304, 0.0, 0.08861, 0.0, 0.09494, 0.0, 0.4304, 0.0, 0.08228, 0.0, 0.08861, 0.0, 0.4304, 0.0, 0.07595, 0.0, 0.08228, 0.0, 0.4304, 0.0, 0.06962, 0.0, 0.07595, 0.0, 0.4304, 0.0, 0.06329, 0.0, 0.06962, 0.0, 0.4304, 0.0, 0.05696, 0.0, 0.06329, 0.0, 0.4304, 0.0, 0.05063, 0.0, 0.05696, 0.0, 0.4304, 0.0, 0.0443, 0.0, 0.05063, 0.0, 0.4304, 0.0, 0.03797, 0.0, 0.0443, 0.0, 0.4304, 0.0, 0.03165, 0.0, 0.03797, 0.0, 0.4304, 0.0, 0.02532, 0.0, 0.03165, 0.0, 0.4304, 0.0, 0.01899, 0.0, 0.02532, 0.0, 0.4304, 0.0, 0.01266, 0.0, 0.01899, 0.0, 0.4304, 0.0, 0.006329, 0.0, 0.01266, 0.0, 0.4367, 0.0, 0.006329, 0.0, 0.4304, 0.0, 0.4367, 0.0, 0.0, 0.0, 0.006329, 0.0, 0.443, 0.0, 0.6962, 0.0, 0.4367, 0.0, 0.6962, 0.0, 0.0, 0.0, 0.4367, 0.0, 0.4494, 0.0, 0.6962, 0.0, 0.443, 0.0, 0.4494, 0.0, 0.6899, 0.0, 0.6962, 0.0, 0.7025, 0.0, 0.0, 0.0, 0.6962, 0.0, 0.4494, 0.0, 0.6835, 0.0, 0.6899, 0.0, 0.4494, 0.0, 0.6772, 0.0, 0.6835, 0.0, 0.4494, 0.0, 0.6709, 0.0, 0.6772, 0.0, 0.4494, 0.0, 0.6646, 0.0, 0.6709, 0.0, 0.4557, 0.0, 0.6646, 0.0, 0.4494, 0.0, 0.4557, 0.0, 0.6582, 0.0, 0.6646, 0.0, 0.7025, 0.0, 1.0, 0.0, 0.0, 0.0, 0.7025, 0.0, 0.9937, 0.0, 1.0, 0.0, 0.4557, 0.0, 0.6519, 0.0, 0.6582, 0.0, 0.7025, 0.0, 0.9873, 0.0, 0.9937, 0.0, 0.7025, 0.0, 0.981, 0.0, 0.9873, 0.0, 0.7025, 0.0, 0.9747, 0.0, 0.981, 0.0, 0.7025, 0.0, 0.9684, 0.0, 0.9747, 0.0, 0.7025, 0.0, 0.962, 0.0, 0.9684, 0.0, 0.7025, 0.0, 0.9557, 0.0, 0.962, 0.0, 0.4557, 0.0, 0.6456, 0.0, 0.6519, 0.0, 0.7025, 0.0, 0.9494, 0.0, 0.9557, 0.0, 0.462, 0.0, 0.6456, 0.0, 0.4557, 0.0, 0.7025, 0.0, 0.943, 0.0, 0.9494, 0.0, 0.7025, 0.0, 0.9367, 0.0, 0.943, 0.0, 0.7025, 0.0, 0.9304, 0.0, 0.9367, 0.0, 0.7025, 0.0, 0.9241, 0.0, 0.9304, 0.0, 0.7025, 0.0, 0.9177, 0.0, 0.9241, 0.0, 0.462, 0.0, 0.6392, 0.0, 0.6456, 0.0, 0.7025, 0.0, 0.9114, 0.0, 0.9177, 0.0, 0.7025, 0.0, 0.9051, 0.0, 0.9114, 0.0, 0.462, 0.0, 0.6329, 0.0, 0.6392, 0.0, 0.7025, 0.0, 0.8987, 0.0, 0.9051, 0.0, 0.4684, 0.0, 0.6329, 0.0, 0.462, 0.0, 0.4684, 0.0, 0.6266, 0.0, 0.6329, 0.0, 0.7025, 0.0, 0.8924, 0.0, 0.8987, 0.0, 0.4747, 0.0, 0.6266, 0.0, 0.4684, 0.0, 0.4747, 0.0, 0.6203, 0.0, 0.6266, 0.0, 0.481, 0.0, 0.6203, 0.0, 0.4747, 0.0, 0.481, 0.0, 0.6139, 0.0, 0.6203, 0.0, 0.4873, 0.0, 0.6139, 0.0, 0.481, 0.0, 0.4873, 0.0, 0.6076, 0.0, 0.6139, 0.0, 0.4937, 0.0, 0.6076, 0.0, 0.4873, 0.0, 0.4937, 0.0, 0.6013, 0.0, 0.6076, 0.0, 0.5, 0.0, 0.6013, 0.0, 0.4937, 0.0, 0.5, 0.0, 0.5949, 0.0, 0.6013, 0.0, 0.5063, 0.0, 0.5949, 0.0, 0.5, 0.0, 0.7025, 0.0, 0.8861, 0.0, 0.8924, 0.0, 0.5063, 0.0, 0.5886, 0.0, 0.5949, 0.0, 0.5127, 0.0, 0.5886, 0.0, 0.5063, 0.0, 0.5127, 0.0, 0.5823, 0.0, 0.5886, 0.0, 0.519, 0.0, 0.5823, 0.0, 0.5127, 0.0, 0.519, 0.0, 0.5759, 0.0, 0.5823, 0.0, 0.5253, 0.0, 0.5759, 0.0, 0.519, 0.0, 0.5253, 0.0, 0.5696, 0.0, 0.5759, 0.0, 0.5316, 0.0, 0.5696, 0.0, 0.5253, 0.0, 0.5316, 0.0, 0.5633, 0.0, 0.5696, 0.0, 0.538, 0.0, 0.5633, 0.0, 0.5316, 0.0, 0.538, 0.0, 0.557, 0.0, 0.5633, 0.0, 0.5443, 0.0, 0.557, 0.0, 0.538, 0.0, 0.5443, 0.0, 0.5506, 0.0, 0.557, 0.0, 0.7025, 0.0, 0.8797, 0.0, 0.8861, 0.0, 0.7025, 0.0, 0.8734, 0.0, 0.8797, 0.0, 0.7025, 0.0, 0.8671, 0.0, 0.8734, 0.0, 0.7025, 0.0, 0.8608, 0.0, 0.8671, 0.0, 0.7025, 0.0, 0.8544, 0.0, 0.8608, 0.0, 0.7089, 0.0, 0.8544, 0.0, 0.7025, 0.0, 0.7089, 0.0, 0.8481, 0.0, 0.8544, 0.0, 0.7089, 0.0, 0.8418, 0.0, 0.8481, 0.0, 0.7152, 0.0, 0.8418, 0.0, 0.7089, 0.0, 0.7152, 0.0, 0.8354, 0.0, 0.8418, 0.0, 0.7215, 0.0, 0.8354, 0.0, 0.7152, 0.0, 0.7215, 0.0, 0.8291, 0.0, 0.8354, 0.0, 0.7278, 0.0, 0.8291, 0.0, 0.7215, 0.0, 0.7278, 0.0, 0.8228, 0.0, 0.8291, 0.0, 0.7342, 0.0, 0.8228, 0.0, 0.7278, 0.0, 0.7342, 0.0, 0.8165, 0.0, 0.8228, 0.0, 0.7405, 0.0, 0.8165, 0.0, 0.7342, 0.0, 0.7405, 0.0, 0.8101, 0.0, 0.8165, 0.0, 0.7468, 0.0, 0.8101, 0.0, 0.7405, 0.0, 0.7468, 0.0, 0.8038, 0.0, 0.8101, 0.0, 0.7532, 0.0, 0.8038, 0.0, 0.7468, 0.0, 0.7532, 0.0, 0.7975, 0.0, 0.8038, 0.0, 0.7595, 0.0, 0.7975, 0.0, 0.7532, 0.0, 0.7595, 0.0, 0.7911, 0.0, 0.7975, 0.0, 0.7658, 0.0, 0.7911, 0.0, 0.7595, 0.0, 0.7658, 0.0, 0.7848, 0.0, 0.7911, 0.0, 0.7722, 0.0, 0.7848, 0.0, 0.7658, 0.0, 0.7722, 0.0, 0.7785, 0.0, 0.7848, 0.0, 0.981, 0.0, 0.9873, 0.0, 0.9873, 0.0, 0.981, 0.0, 0.9873, 0.0, 0.9937, 0.0, 0.9937, 0.0, 0.9873, 0.0, 0.3671, 0.0, 0.3734, 0.0, 0.3734, 0.0, 0.3671, 0.0, 1.0, 0.0, 0.0, 0.0, 0.0, 0.0, 1.0, 0.0, 0.3924, 0.0, 0.3987, 0.0, 0.3987, 0.0, 0.3924, 0.0, 0.3038, 0.0, 0.3101, 0.0, 0.3101, 0.0, 0.3038, 0.0, 0.6139, 0.0, 0.6203, 0.0, 0.6203, 0.0, 0.6139, 0.0, 0.8608, 0.0, 0.8671, 0.0, 0.8671, 0.0, 0.8608, 0.0, 0.8228, 0.0, 0.8291, 0.0, 0.8291, 0.0, 0.8228, 0.0, 0.6203, 0.0, 0.6266, 0.0, 0.6266, 0.0, 0.6203, 0.0, 0.5823, 0.0, 0.5886, 0.0, 0.5886, 0.0, 0.5823, 0.0, 0.4177, 0.0, 0.4241, 0.0, 0.4241, 0.0, 0.4177, 0.0, 0.7025, 0.0, 0.7089, 0.0, 0.7089, 0.0, 0.7025, 0.0, 0.01899, 0.0, 0.02532, 0.0, 0.02532, 0.0, 0.01899, 0.0, 0.7278, 0.0, 0.7342, 0.0, 0.7342, 0.0, 0.7278, 0.0, 0.3291, 0.0, 0.3354, 0.0, 0.3354, 0.0, 0.3291, 0.0, 0.6646, 0.0, 0.6709, 0.0, 0.6709, 0.0, 0.6646, 0.0, 0.0443, 0.0, 0.05063, 0.0, 0.05063, 0.0, 0.0443, 0.0, 0.2215, 0.0, 0.2278, 0.0, 0.2278, 0.0, 0.2215, 0.0, 0.443, 0.0, 0.4494, 0.0, 0.4494, 0.0, 0.443, 0.0, 0.7975, 0.0, 0.8038, 0.0, 0.8038, 0.0, 0.7975, 0.0, 0.06962, 0.0, 0.07595, 0.0, 0.07595, 0.0, 0.06962, 0.0, 0.7785, 0.0, 0.7848, 0.0, 0.7848, 0.0, 0.7785, 0.0, 0.7152, 0.0, 0.7215, 0.0, 0.7215, 0.0, 0.7152, 0.0, 0.6076, 0.0, 0.6139, 0.0, 0.6139, 0.0, 0.6076, 0.0, 0.4684, 0.0, 0.4747, 0.0, 0.4747, 0.0, 0.4684, 0.0, 0.7405, 0.0, 0.7468, 0.0, 0.7468, 0.0, 0.7405, 0.0, 0.1203, 0.0, 0.1266, 0.0, 0.1266, 0.0, 0.1203, 0.0, 0.9051, 0.0, 0.9114, 0.0, 0.9114, 0.0, 0.9051, 0.0, 0.3544, 0.0, 0.3608, 0.0, 0.3608, 0.0, 0.3544, 0.0, 0.1456, 0.0, 0.1519, 0.0, 0.1519, 0.0, 0.1456, 0.0, 0.006329, 0.0, 0.01266, 0.0, 0.01266, 0.0, 0.006329, 0.0, 0.8038, 0.0, 0.8101, 0.0, 0.8101, 0.0, 0.8038, 0.0, 0.3797, 0.0, 0.3861, 0.0, 0.3861, 0.0, 0.3797, 0.0, 0.7658, 0.0, 0.7722, 0.0, 0.7722, 0.0, 0.7658, 0.0, 0.03165, 0.0, 0.03797, 0.0, 0.03797, 0.0, 0.03165, 0.0, 0.4937, 0.0, 0.5, 0.0, 0.5, 0.0, 0.4937, 0.0, 0.4051, 0.0, 0.4114, 0.0, 0.4114, 0.0, 0.4051, 0.0, 0.05696, 0.0, 0.06329, 0.0, 0.06329, 0.0, 0.05696, 0.0, 0.1709, 0.0, 0.1772, 0.0, 0.1772, 0.0, 0.1709, 0.0, 0.519, 0.0, 0.5253, 0.0, 0.5253, 0.0, 0.519, 0.0, 0.1962, 0.0, 0.2025, 0.0, 0.2025, 0.0, 0.1962, 0.0, 0.08228, 0.0, 0.08861, 0.0, 0.08861, 0.0, 0.08228, 0.0, 0.7848, 0.0, 0.7911, 0.0, 0.7911, 0.0, 0.7848, 0.0, 0.8291, 0.0, 0.8354, 0.0, 0.8354, 0.0, 0.8291, 0.0, 0.1076, 0.0, 0.1139, 0.0, 0.1139, 0.0, 0.1076, 0.0, 0.5443, 0.0, 0.5506, 0.0, 0.5506, 0.0, 0.5443, 0.0, 0.4304, 0.0, 0.4367, 0.0, 0.4367, 0.0, 0.4304, 0.0, 0.7911, 0.0, 0.7975, 0.0, 0.7975, 0.0, 0.7911, 0.0, 0.2468, 0.0, 0.2532, 0.0, 0.2532, 0.0, 0.2468, 0.0, 0.7532, 0.0, 0.7595, 0.0, 0.7595, 0.0, 0.7532, 0.0, 0.4557, 0.0, 0.462, 0.0, 0.462, 0.0, 0.4557, 0.0, 0.2722, 0.0, 0.2785, 0.0, 0.2785, 0.0, 0.2722, 0.0, 0.1582, 0.0, 0.1646, 0.0, 0.1646, 0.0, 0.1582, 0.0, 0.5063, 0.0, 0.5127, 0.0, 0.5127, 0.0, 0.5063, 0.0, 0.8165, 0.0, 0.8228, 0.0, 0.8228, 0.0, 0.8165, 0.0, 0.2975, 0.0, 0.3038, 0.0, 0.3038, 0.0, 0.2975, 0.0, 0.1835, 0.0, 0.1899, 0.0, 0.1899, 0.0, 0.1835, 0.0, 0.5316, 0.0, 0.538, 0.0, 0.538, 0.0, 0.5316, 0.0, 0.3228, 0.0, 0.3291, 0.0, 0.3291, 0.0, 0.3228, 0.0, 0.2089, 0.0, 0.2152, 0.0, 0.2152, 0.0, 0.2089, 0.0, 0.8418, 0.0, 0.8481, 0.0, 0.8481, 0.0, 0.8418, 0.0, 0.3481, 0.0, 0.3544, 0.0, 0.3544, 0.0, 0.3481, 0.0, 0.2342, 0.0, 0.2405, 0.0, 0.2405, 0.0, 0.2342, 0.0, 0.8671, 0.0, 0.8734, 0.0, 0.8734, 0.0, 0.8671, 0.0, 0.2595, 0.0, 0.2658, 0.0, 0.2658, 0.0, 0.2595, 0.0, 0.6456, 0.0, 0.6519, 0.0, 0.6519, 0.0, 0.6456, 0.0, 0.8924, 0.0, 0.8987, 0.0, 0.8987, 0.0, 0.8924, 0.0, 0.6709, 0.0, 0.6772, 0.0, 0.6772, 0.0, 0.6709, 0.0, 0.9177, 0.0, 0.9241, 0.0, 0.9241, 0.0, 0.9177, 0.0, 0.2848, 0.0, 0.2911, 0.0, 0.2911, 0.0, 0.2848, 0.0, 0.943, 0.0, 0.9494, 0.0, 0.9494, 0.0, 0.943, 0.0, 0.3734, 0.0, 0.3797, 0.0, 0.3797, 0.0, 0.3734, 0.0, 0.6962, 0.0, 0.7025, 0.0, 0.7025, 0.0, 0.6962, 0.0, 0.6329, 0.0, 0.6392, 0.0, 0.6392, 0.0, 0.6329, 0.0, 0.7215, 0.0, 0.7278, 0.0, 0.7278, 0.0, 0.7215, 0.0, 0.9684, 0.0, 0.9747, 0.0, 0.9747, 0.0, 0.9684, 0.0, 0.7468, 0.0, 0.7532, 0.0, 0.7532, 0.0, 0.7468, 0.0, 0.9937, 0.0, 1.0, 0.0, 1.0, 0.0, 0.9937, 0.0, 0.3101, 0.0, 0.3165, 0.0, 0.3165, 0.0, 0.3101, 0.0, 0.1329, 0.0, 0.1392, 0.0, 0.1392, 0.0, 0.1329, 0.0, 0.3987, 0.0, 0.4051, 0.0, 0.4051, 0.0, 0.3987, 0.0, 0.3354, 0.0, 0.3418, 0.0, 0.3418, 0.0, 0.3354, 0.0, 0.7722, 0.0, 0.7785, 0.0, 0.7785, 0.0, 0.7722, 0.0, 0.8544, 0.0, 0.8608, 0.0, 0.8608, 0.0, 0.8544, 0.0, 0.3608, 0.0, 0.3671, 0.0, 0.3671, 0.0, 0.3608, 0.0, 0.6835, 0.0, 0.6899, 0.0, 0.6899, 0.0, 0.6835, 0.0, 0.3861, 0.0, 0.3924, 0.0, 0.3924, 0.0, 0.3861, 0.0, 0.03797, 0.0, 0.0443, 0.0, 0.0443, 0.0, 0.03797, 0.0, 0.4241, 0.0, 0.4304, 0.0, 0.4304, 0.0, 0.4241, 0.0, 0.9304, 0.0, 0.9367, 0.0, 0.9367, 0.0, 0.9304, 0.0, 0.7089, 0.0, 0.7152, 0.0, 0.7152, 0.0, 0.7089, 0.0, 0.06329, 0.0, 0.06962, 0.0, 0.06962, 0.0, 0.06329, 0.0, 0.4494, 0.0, 0.4557, 0.0, 0.4557, 0.0, 0.4494, 0.0, 0.4114, 0.0, 0.4177, 0.0, 0.4177, 0.0, 0.4114, 0.0, 0.7342, 0.0, 0.7405, 0.0, 0.7405, 0.0, 0.7342, 0.0, 0.08861, 0.0, 0.09494, 0.0, 0.09494, 0.0, 0.08861, 0.0, 0.4747, 0.0, 0.481, 0.0, 0.481, 0.0, 0.4747, 0.0, 0.6772, 0.0, 0.6835, 0.0, 0.6835, 0.0, 0.6772, 0.0, 0.5, 0.0, 0.5063, 0.0, 0.5063, 0.0, 0.5, 0.0, 0.0, 0.0, 0.006329, 0.0, 0.006329, 0.0, 0.0, 0.0, 0.8481, 0.0, 0.8544, 0.0, 0.8544, 0.0, 0.8481, 0.0, 0.7595, 0.0, 0.7658, 0.0, 0.7658, 0.0, 0.7595, 0.0, 0.1139, 0.0, 0.1203, 0.0, 0.1203, 0.0, 0.1139, 0.0, 0.5253, 0.0, 0.5316, 0.0, 0.5316, 0.0, 0.5253, 0.0, 0.8101, 0.0, 0.8165, 0.0, 0.8165, 0.0, 0.8101, 0.0, 0.1392, 0.0, 0.1456, 0.0, 0.1456, 0.0, 0.1392, 0.0, 0.5506, 0.0, 0.557, 0.0, 0.557, 0.0, 0.5506, 0.0, 0.02532, 0.0, 0.03165, 0.0, 0.03165, 0.0, 0.02532, 0.0, 0.8734, 0.0, 0.8797, 0.0, 0.8797, 0.0, 0.8734, 0.0, 0.8797, 0.0, 0.8861, 0.0, 0.8861, 0.0, 0.8797, 0.0, 0.05063, 0.0, 0.05696, 0.0, 0.05696, 0.0, 0.05063, 0.0, 0.462, 0.0, 0.4684, 0.0, 0.4684, 0.0, 0.462, 0.0, 0.8987, 0.0, 0.9051, 0.0, 0.9051, 0.0, 0.8987, 0.0, 0.09494, 0.0, 0.1013, 0.0, 0.1013, 0.0, 0.09494, 0.0, 0.557, 0.0, 0.5633, 0.0, 0.5633, 0.0, 0.557, 0.0, 0.1646, 0.0, 0.1709, 0.0, 0.1709, 0.0, 0.1646, 0.0, 0.07595, 0.0, 0.08228, 0.0, 0.08228, 0.0, 0.07595, 0.0, 0.4873, 0.0, 0.4937, 0.0, 0.4937, 0.0, 0.4873, 0.0, 0.6899, 0.0, 0.6962, 0.0, 0.6962, 0.0, 0.6899, 0.0, 0.1899, 0.0, 0.1962, 0.0, 0.1962, 0.0, 0.1899, 0.0, 0.5759, 0.0, 0.5823, 0.0, 0.5823, 0.0, 0.5759, 0.0, 0.1013, 0.0, 0.1076, 0.0, 0.1076, 0.0, 0.1013, 0.0, 0.6582, 0.0, 0.6646, 0.0, 0.6646, 0.0, 0.6582, 0.0, 0.9241, 0.0, 0.9304, 0.0, 0.9304, 0.0, 0.9241, 0.0, 0.481, 0.0, 0.4873, 0.0, 0.4873, 0.0, 0.481, 0.0, 0.01266, 0.0, 0.01899, 0.0, 0.01899, 0.0, 0.01266, 0.0, 0.1266, 0.0, 0.1329, 0.0, 0.1329, 0.0, 0.1266, 0.0, 0.5127, 0.0, 0.519, 0.0, 0.519, 0.0, 0.5127, 0.0, 0.9494, 0.0, 0.9557, 0.0, 0.9557, 0.0, 0.9494, 0.0, 0.2152, 0.0, 0.2215, 0.0, 0.2215, 0.0, 0.2152, 0.0, 0.1519, 0.0, 0.1582, 0.0, 0.1582, 0.0, 0.1519, 0.0, 0.538, 0.0, 0.5443, 0.0, 0.5443, 0.0, 0.538, 0.0, 0.5696, 0.0, 0.5759, 0.0, 0.5759, 0.0, 0.5696, 0.0, 0.2405, 0.0, 0.2468, 0.0, 0.2468, 0.0, 0.2405, 0.0, 0.6013, 0.0, 0.6076, 0.0, 0.6076, 0.0, 0.6013, 0.0, 0.1772, 0.0, 0.1835, 0.0, 0.1835, 0.0, 0.1772, 0.0, 0.9747, 0.0, 0.981, 0.0, 0.981, 0.0, 0.9747, 0.0, 0.6392, 0.0, 0.6456, 0.0, 0.6456, 0.0, 0.6392, 0.0, 0.2025, 0.0, 0.2089, 0.0, 0.2089, 0.0, 0.2025, 0.0, 0.4367, 0.0, 0.443, 0.0, 0.443, 0.0, 0.4367, 0.0, 0.2658, 0.0, 0.2722, 0.0, 0.2722, 0.0, 0.2658, 0.0, 0.9557, 0.0, 0.962, 0.0, 0.962, 0.0, 0.9557, 0.0, 0.8861, 0.0, 0.8924, 0.0, 0.8924, 0.0, 0.8861, 0.0, 0.6266, 0.0, 0.6329, 0.0, 0.6329, 0.0, 0.6266, 0.0, 0.2278, 0.0, 0.2342, 0.0, 0.2342, 0.0, 0.2278, 0.0, 0.5633, 0.0, 0.5696, 0.0, 0.5696, 0.0, 0.5633, 0.0, 0.8354, 0.0, 0.8418, 0.0, 0.8418, 0.0, 0.8354, 0.0, 0.2532, 0.0, 0.2595, 0.0, 0.2595, 0.0, 0.2532, 0.0, 0.5949, 0.0, 0.6013, 0.0, 0.6013, 0.0, 0.5949, 0.0, 0.9114, 0.0, 0.9177, 0.0, 0.9177, 0.0, 0.9114, 0.0, 0.2911, 0.0, 0.2975, 0.0, 0.2975, 0.0, 0.2911, 0.0, 0.6519, 0.0, 0.6582, 0.0, 0.6582, 0.0, 0.6519, 0.0, 0.9367, 0.0, 0.943, 0.0, 0.943, 0.0, 0.9367, 0.0, 0.3165, 0.0, 0.3228, 0.0, 0.3228, 0.0, 0.3165, 0.0, 0.5886, 0.0, 0.5949, 0.0, 0.5949, 0.0, 0.5886, 0.0, 0.962, 0.0, 0.9684, 0.0, 0.9684, 0.0, 0.962, 0.0, 0.3418, 0.0, 0.3481, 0.0, 0.3481, 0.0, 0.3418, 0.0, 0.2785, 0.0, 0.2848, 0.0, 0.2848, 0.0, 0.2785, 0.0])
me_curve_001.materials.append(None)
me_curve_001.auto_texspace = False
me_curve_001.update()

# ---- objects
ob_light = bpy.data.objects.new('Light', light_light)
ob_curve = bpy.data.objects.new('Curve', me_curve_001)

# ---- transforms, parenting, visibility, modifiers, constraints
ob_light.location = (4.076, 1.005, 5.904)
ob_light.rotation_euler = (0.6503, 0.05522, 1.866)
ob_light.lock_rotations_4d = False
ob_light.empty_display_type = 'ARROWS'
ob_light.color = (0.0, 0.0, 0.0, 0.0)
ob_light.lineart.crease_threshold = 0.0
ob_curve.location = (-0.1216, 0.0, -0.092)

# ---- collection membership
col_collection.objects.link(ob_light)
col_cursor_svg.objects.link(ob_curve)

# ---- scene / render settings (as saved in the file)
scene.frame_start = 1; scene.frame_end = 250; scene.frame_set(31)
scene.render.engine = 'BLENDER_EEVEE_NEXT'
scene.cycles.sampling_pattern = 'TABULATED_SOBOL'
bpy.context.view_layer.update()

# ---- added for rendering (the .blend has no active camera): camera
cam_auto = bpy.data.cameras.new('AutoCamera')
cam_auto.lens = 50.0
cam_auto.sensor_width = 36.0
cam_auto.clip_end = 1000.0
ob_auto_camera = bpy.data.objects.new('AutoCamera', cam_auto)
scene.collection.objects.link(ob_auto_camera)
ob_auto_camera.location = (0.289785, -0.381405, 0.259628)
ob_auto_camera.rotation_euler = (1.09748, -7.21219e-08, 0.694738)
scene.camera = ob_auto_camera
bpy.context.view_layer.update()
